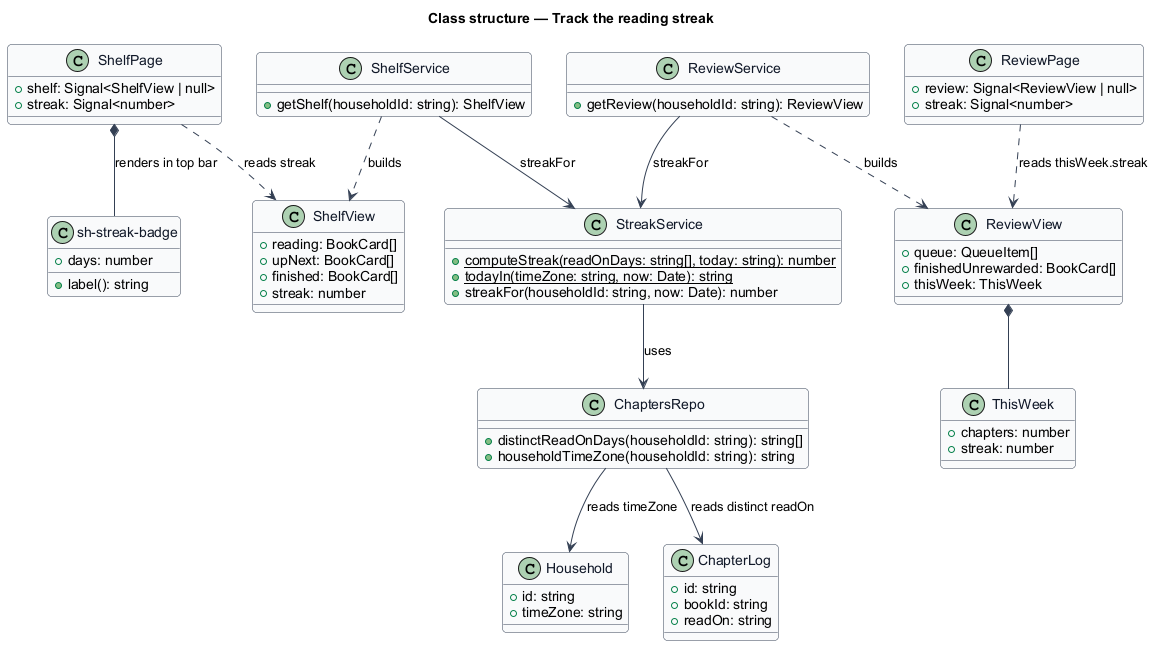

The diagram above was rendered by PlantUML. Its source (embedded in the PNG):
@startuml
skinparam backgroundColor #FFFFFF
skinparam shadowing false
skinparam roundcorner 8
skinparam defaultFontName Arial
skinparam ArrowColor #344054
skinparam class {
  BorderColor #344054
  FontColor #101828
  BackgroundColor #F9FAFB
}
title Class structure — Track the reading streak

class "sh-streak-badge" as StreakBadge {
  +days: number
  +label(): string
}

class ShelfPage {
  +shelf: Signal<ShelfView | null>
  +streak: Signal<number>
}

class ReviewPage {
  +review: Signal<ReviewView | null>
  +streak: Signal<number>
}

class ShelfView {
  +reading: BookCard[]
  +upNext: BookCard[]
  +finished: BookCard[]
  +streak: number
}

class ReviewView {
  +queue: QueueItem[]
  +finishedUnrewarded: BookCard[]
  +thisWeek: ThisWeek
}

class ThisWeek {
  +chapters: number
  +streak: number
}

class StreakService {
  {static} +computeStreak(readOnDays: string[], today: string): number
  {static} +todayIn(timeZone: string, now: Date): string
  +streakFor(householdId: string, now: Date): number
}

class ShelfService {
  +getShelf(householdId: string): ShelfView
}

class ReviewService {
  +getReview(householdId: string): ReviewView
}

class ChaptersRepo {
  +distinctReadOnDays(householdId: string): string[]
  +householdTimeZone(householdId: string): string
}

class Household {
  +id: string
  +timeZone: string
}

class ChapterLog {
  +id: string
  +bookId: string
  +readOn: string
}

ShelfPage *-- StreakBadge : renders in top bar
ShelfPage ..> ShelfView : reads streak
ReviewPage ..> ReviewView : reads thisWeek.streak
ReviewView *-- ThisWeek
ShelfService ..> ShelfView : builds
ReviewService ..> ReviewView : builds
ShelfService --> StreakService : streakFor
ReviewService --> StreakService : streakFor
StreakService --> ChaptersRepo : uses
ChaptersRepo --> Household : reads timeZone
ChaptersRepo --> ChapterLog : reads distinct readOn
@enduml